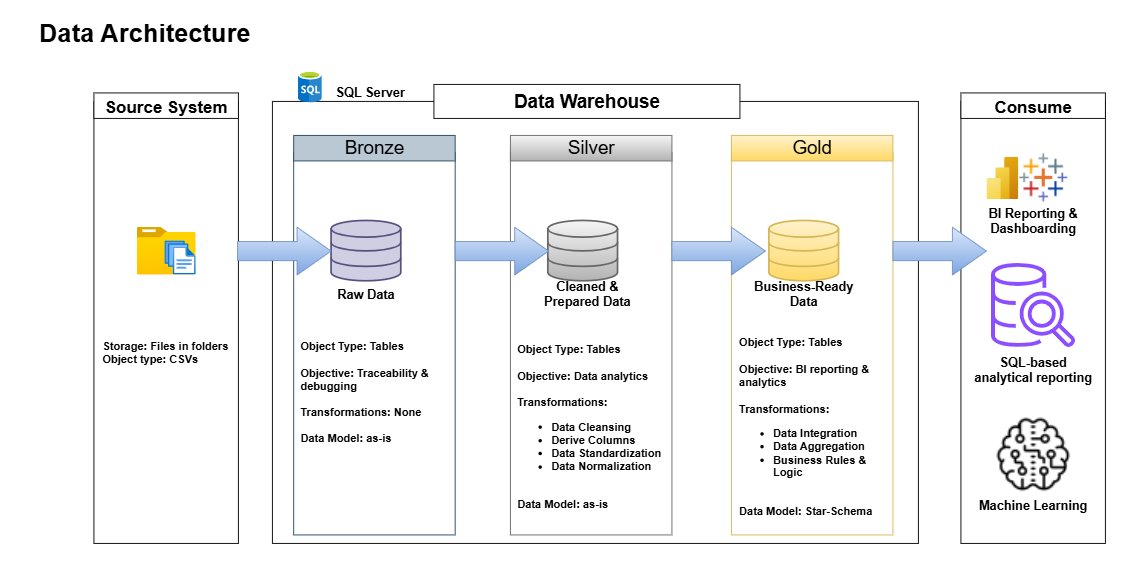

The diagram above was exported from draw.io. Its source (the exported page's mxGraphModel, read from the mxfile embedded in the PNG):
<mxGraphModel dx="1307" dy="622" grid="1" gridSize="10" guides="1" tooltips="1" connect="1" arrows="1" fold="1" page="1" pageScale="1" pageWidth="1600" pageHeight="900" math="0" shadow="0">
  <root>
    <mxCell id="0" />
    <mxCell id="1" parent="0" />
    <mxCell id="GjZ8DsotvANNjAX--JA7-1" value="Data Architecture" style="text;html=1;align=center;verticalAlign=middle;whiteSpace=wrap;rounded=0;fontStyle=1;fontSize=30;" parent="1" vertex="1">
      <mxGeometry x="50" y="20" width="300" height="30" as="geometry" />
    </mxCell>
    <mxCell id="GjZ8DsotvANNjAX--JA7-2" value="" style="rounded=0;whiteSpace=wrap;html=1;fillColor=none;" parent="1" vertex="1">
      <mxGeometry x="140" y="115.84" width="170" height="520" as="geometry" />
    </mxCell>
    <mxCell id="GjZ8DsotvANNjAX--JA7-3" value="Source System" style="rounded=0;whiteSpace=wrap;html=1;fontStyle=1;fontSize=20;" parent="1" vertex="1">
      <mxGeometry x="140" y="105.84" width="170" height="30" as="geometry" />
    </mxCell>
    <mxCell id="GjZ8DsotvANNjAX--JA7-4" value="" style="rounded=0;whiteSpace=wrap;html=1;fillColor=none;" parent="1" vertex="1">
      <mxGeometry x="350" y="115.84" width="760" height="520" as="geometry" />
    </mxCell>
    <mxCell id="GjZ8DsotvANNjAX--JA7-6" value="Data Warehouse" style="rounded=0;whiteSpace=wrap;html=1;fontStyle=1;fontSize=22;" parent="1" vertex="1">
      <mxGeometry x="540" y="95.84" width="360" height="40" as="geometry" />
    </mxCell>
    <mxCell id="GjZ8DsotvANNjAX--JA7-8" value="" style="rounded=0;whiteSpace=wrap;html=1;fillColor=none;strokeColor=#23445d;" parent="1" vertex="1">
      <mxGeometry x="375" y="175.84" width="190" height="450" as="geometry" />
    </mxCell>
    <mxCell id="GjZ8DsotvANNjAX--JA7-9" value="Bronze" style="rounded=0;whiteSpace=wrap;html=1;fontSize=22;fillColor=#bac8d3;strokeColor=#23445d;" parent="1" vertex="1">
      <mxGeometry x="375" y="155.84" width="190" height="30" as="geometry" />
    </mxCell>
    <mxCell id="GjZ8DsotvANNjAX--JA7-10" value="" style="rounded=0;whiteSpace=wrap;html=1;fillColor=none;gradientColor=#ffd966;strokeColor=#d6b656;" parent="1" vertex="1">
      <mxGeometry x="890" y="175.84" width="190" height="450" as="geometry" />
    </mxCell>
    <mxCell id="GjZ8DsotvANNjAX--JA7-11" value="Gold" style="rounded=0;whiteSpace=wrap;html=1;fontSize=22;fillColor=#fff2cc;gradientColor=#ffd966;strokeColor=#d6b656;" parent="1" vertex="1">
      <mxGeometry x="890" y="155.84" width="190" height="30" as="geometry" />
    </mxCell>
    <mxCell id="GjZ8DsotvANNjAX--JA7-12" value="" style="rounded=0;whiteSpace=wrap;html=1;fillColor=none;gradientColor=#b3b3b3;strokeColor=#666666;" parent="1" vertex="1">
      <mxGeometry x="630" y="175.84" width="190" height="450" as="geometry" />
    </mxCell>
    <mxCell id="GjZ8DsotvANNjAX--JA7-13" value="Silver" style="rounded=0;whiteSpace=wrap;html=1;fontSize=22;fillColor=#f5f5f5;gradientColor=#b3b3b3;strokeColor=#666666;" parent="1" vertex="1">
      <mxGeometry x="630" y="155.84" width="190" height="30" as="geometry" />
    </mxCell>
    <mxCell id="GjZ8DsotvANNjAX--JA7-15" value="" style="image;aspect=fixed;html=1;points=[];align=center;fontSize=12;image=img/lib/azure2/general/Folder_Blank.svg;" parent="1" vertex="1">
      <mxGeometry x="190.5" y="263.34" width="69" height="56.00000000000001" as="geometry" />
    </mxCell>
    <mxCell id="GjZ8DsotvANNjAX--JA7-16" value="" style="image;aspect=fixed;html=1;points=[];align=center;fontSize=12;image=img/lib/azure2/general/Files.svg;" parent="1" vertex="1">
      <mxGeometry x="222.93" y="279.34" width="36.57" height="40" as="geometry" />
    </mxCell>
    <mxCell id="GjZ8DsotvANNjAX--JA7-17" value="Storage: Files in folders&lt;div&gt;Object type: CSVs&lt;/div&gt;" style="rounded=0;whiteSpace=wrap;html=1;align=left;fontStyle=1;fontSize=13;fillColor=none;strokeColor=none;" parent="1" vertex="1">
      <mxGeometry x="147.5" y="375.84" width="155" height="70" as="geometry" />
    </mxCell>
    <mxCell id="GjZ8DsotvANNjAX--JA7-18" value="" style="html=1;verticalLabelPosition=bottom;align=center;labelBackgroundColor=#ffffff;verticalAlign=top;strokeWidth=2;strokeColor=#56517e;shadow=0;dashed=0;shape=mxgraph.ios7.icons.data;fillColor=#d0cee2;" parent="1" vertex="1">
      <mxGeometry x="419" y="255.83999999999997" width="82" height="71" as="geometry" />
    </mxCell>
    <mxCell id="GjZ8DsotvANNjAX--JA7-19" value="" style="html=1;verticalLabelPosition=bottom;align=center;labelBackgroundColor=#ffffff;verticalAlign=top;strokeWidth=2;strokeColor=#666666;shadow=0;dashed=0;shape=mxgraph.ios7.icons.data;fillColor=#f5f5f5;gradientColor=#b3b3b3;" parent="1" vertex="1">
      <mxGeometry x="674" y="255.83999999999997" width="82" height="71" as="geometry" />
    </mxCell>
    <mxCell id="GjZ8DsotvANNjAX--JA7-20" value="" style="html=1;verticalLabelPosition=bottom;align=center;labelBackgroundColor=#ffffff;verticalAlign=top;strokeWidth=2;strokeColor=#d6b656;shadow=0;dashed=0;shape=mxgraph.ios7.icons.data;fillColor=#fff2cc;gradientColor=#ffd966;" parent="1" vertex="1">
      <mxGeometry x="934" y="255.83999999999997" width="82" height="71" as="geometry" />
    </mxCell>
    <mxCell id="GjZ8DsotvANNjAX--JA7-21" value="Raw Data" style="text;html=1;align=center;verticalAlign=middle;whiteSpace=wrap;rounded=0;fontSize=15;fontStyle=1" parent="1" vertex="1">
      <mxGeometry x="425" y="326.84" width="70" height="30" as="geometry" />
    </mxCell>
    <mxCell id="GjZ8DsotvANNjAX--JA7-22" value="Cleaned &amp;amp; Prepared Data" style="text;html=1;align=center;verticalAlign=middle;whiteSpace=wrap;rounded=0;fontSize=15;fontStyle=1" parent="1" vertex="1">
      <mxGeometry x="667.5" y="326.84" width="105" height="30" as="geometry" />
    </mxCell>
    <mxCell id="GjZ8DsotvANNjAX--JA7-23" value="Business-Ready Data" style="text;html=1;align=center;verticalAlign=middle;whiteSpace=wrap;rounded=0;fontSize=15;fontStyle=1" parent="1" vertex="1">
      <mxGeometry x="911.25" y="326.84" width="127.5" height="30" as="geometry" />
    </mxCell>
    <mxCell id="GjZ8DsotvANNjAX--JA7-24" value="&lt;div&gt;&lt;br&gt;&lt;/div&gt;&lt;div&gt;Object Type: Tables&lt;/div&gt;&lt;div&gt;&lt;br&gt;&lt;/div&gt;Objective: Traceability &amp;amp; debugging&lt;div&gt;&lt;br&gt;&lt;/div&gt;&lt;div&gt;Transformations: None&lt;/div&gt;&lt;div&gt;&lt;br&gt;&lt;/div&gt;&lt;div&gt;Data Model: as-is&lt;/div&gt;&lt;div&gt;&lt;br&gt;&lt;div&gt;&lt;br&gt;&lt;/div&gt;&lt;/div&gt;" style="rounded=0;whiteSpace=wrap;html=1;align=left;fontStyle=1;fontSize=13;fillColor=none;strokeColor=none;" parent="1" vertex="1">
      <mxGeometry x="381.25" y="365.84" width="178.75" height="200" as="geometry" />
    </mxCell>
    <mxCell id="GjZ8DsotvANNjAX--JA7-25" value="&lt;div&gt;&lt;br&gt;&lt;/div&gt;&lt;div&gt;Object Type: Tables&lt;/div&gt;&lt;div&gt;&lt;br&gt;&lt;/div&gt;Objective: Data analytics&lt;div&gt;&lt;br&gt;&lt;/div&gt;&lt;div&gt;Transformations:&amp;nbsp;&lt;/div&gt;&lt;div&gt;&lt;ul&gt;&lt;li&gt;Data Cleansing&lt;/li&gt;&lt;li&gt;Derive Columns&lt;/li&gt;&lt;li&gt;Data Standardization&lt;/li&gt;&lt;li&gt;Data Normalization&lt;/li&gt;&lt;/ul&gt;&lt;/div&gt;&lt;div&gt;&lt;br&gt;&lt;/div&gt;&lt;div&gt;Data Model: as-is&lt;/div&gt;&lt;div&gt;&lt;br&gt;&lt;div&gt;&lt;br&gt;&lt;/div&gt;&lt;/div&gt;" style="rounded=0;whiteSpace=wrap;html=1;align=left;fontStyle=1;fontSize=13;fillColor=none;strokeColor=none;" parent="1" vertex="1">
      <mxGeometry x="635.78" y="395.84" width="178.44" height="220" as="geometry" />
    </mxCell>
    <mxCell id="GjZ8DsotvANNjAX--JA7-26" value="&lt;div&gt;&lt;br&gt;&lt;/div&gt;&lt;div&gt;Object Type: Tables&lt;/div&gt;&lt;div&gt;&lt;br&gt;&lt;/div&gt;Objective: BI reporting &amp;amp; analytics&lt;div&gt;&lt;br&gt;&lt;/div&gt;&lt;div&gt;Transformations:&amp;nbsp;&lt;/div&gt;&lt;div&gt;&lt;ul&gt;&lt;li&gt;Data Integration&lt;/li&gt;&lt;li&gt;Data Aggregation&lt;/li&gt;&lt;li&gt;Business Rules &amp;amp; Logic&lt;/li&gt;&lt;/ul&gt;&lt;/div&gt;&lt;div&gt;&lt;br&gt;&lt;/div&gt;&lt;div&gt;Data Model: Star-Schema&lt;/div&gt;&lt;div&gt;&lt;br&gt;&lt;div&gt;&lt;br&gt;&lt;/div&gt;&lt;/div&gt;" style="rounded=0;whiteSpace=wrap;html=1;align=left;fontStyle=1;fontSize=13;fillColor=none;strokeColor=none;" parent="1" vertex="1">
      <mxGeometry x="896.56" y="395.84" width="176.87" height="220" as="geometry" />
    </mxCell>
    <mxCell id="GjZ8DsotvANNjAX--JA7-27" value="" style="rounded=0;whiteSpace=wrap;html=1;fillColor=none;" parent="1" vertex="1">
      <mxGeometry x="1160" y="115.84" width="170" height="520" as="geometry" />
    </mxCell>
    <mxCell id="GjZ8DsotvANNjAX--JA7-28" value="Consume" style="rounded=0;whiteSpace=wrap;html=1;fontStyle=1;fontSize=20;" parent="1" vertex="1">
      <mxGeometry x="1160" y="105.84" width="170" height="30" as="geometry" />
    </mxCell>
    <mxCell id="GjZ8DsotvANNjAX--JA7-32" value="" style="image;aspect=fixed;html=1;points=[];align=center;fontSize=12;image=img/lib/azure2/analytics/Power_BI_Embedded.svg;" parent="1" vertex="1">
      <mxGeometry x="1190" y="180.84" width="37.5" height="50" as="geometry" />
    </mxCell>
    <mxCell id="GjZ8DsotvANNjAX--JA7-33" value="" style="shape=image;aspect=fixed;image=data:image/png,(base64 omitted: 1344 chars);" parent="1" vertex="1">
      <mxGeometry x="1227.5" y="175.84" width="60" height="60" as="geometry" />
    </mxCell>
    <mxCell id="GjZ8DsotvANNjAX--JA7-34" value="BI Reporting &amp;amp; Dashboarding" style="text;html=1;align=center;verticalAlign=middle;whiteSpace=wrap;rounded=0;fontStyle=1;fontSize=15;" parent="1" vertex="1">
      <mxGeometry x="1180" y="240.84" width="130" height="30" as="geometry" />
    </mxCell>
    <mxCell id="GjZ8DsotvANNjAX--JA7-35" value="" style="sketch=0;outlineConnect=0;fontColor=#232F3E;gradientColor=none;fillColor=#8C4FFF;strokeColor=none;dashed=0;verticalLabelPosition=bottom;verticalAlign=top;align=center;html=1;fontSize=12;fontStyle=0;aspect=fixed;pointerEvents=1;shape=mxgraph.aws4.redshift_query_editor_v20_light;" parent="1" vertex="1">
      <mxGeometry x="1195.5" y="305.84" width="99" height="99" as="geometry" />
    </mxCell>
    <mxCell id="GjZ8DsotvANNjAX--JA7-37" value="SQL-based analytical reporting" style="text;html=1;align=center;verticalAlign=middle;whiteSpace=wrap;rounded=0;fontStyle=1;fontSize=15;" parent="1" vertex="1">
      <mxGeometry x="1170" y="415.84" width="150" height="30" as="geometry" />
    </mxCell>
    <mxCell id="GjZ8DsotvANNjAX--JA7-38" value="" style="shape=image;aspect=fixed;image=data:image/png,(base64 omitted: 2392 chars);" parent="1" vertex="1">
      <mxGeometry x="1200" y="485.84" width="90" height="90" as="geometry" />
    </mxCell>
    <mxCell id="GjZ8DsotvANNjAX--JA7-39" value="Machine Learning" style="text;html=1;align=center;verticalAlign=middle;whiteSpace=wrap;rounded=0;fontStyle=1;fontSize=15;" parent="1" vertex="1">
      <mxGeometry x="1170" y="575.84" width="150" height="30" as="geometry" />
    </mxCell>
    <mxCell id="GjZ8DsotvANNjAX--JA7-40" value="" style="image;sketch=0;aspect=fixed;html=1;points=[];align=center;fontSize=12;image=img/lib/mscae/SQL_Database_generic.svg;" parent="1" vertex="1">
      <mxGeometry x="380" y="80" width="28" height="36.84" as="geometry" />
    </mxCell>
    <mxCell id="GjZ8DsotvANNjAX--JA7-41" value="SQL Server" style="text;html=1;align=center;verticalAlign=middle;whiteSpace=wrap;rounded=0;fontStyle=1;fontSize=15;" parent="1" vertex="1">
      <mxGeometry x="419" y="95.84" width="92" height="17.58" as="geometry" />
    </mxCell>
    <mxCell id="GjZ8DsotvANNjAX--JA7-43" value="" style="html=1;shadow=0;dashed=0;align=center;verticalAlign=middle;shape=mxgraph.arrows2.arrow;dy=0.6;dx=40;notch=0;fillColor=#dae8fc;gradientColor=#7ea6e0;strokeColor=#6c8ebf;" parent="1" vertex="1">
      <mxGeometry x="309" y="263.84" width="110" height="56.16" as="geometry" />
    </mxCell>
    <mxCell id="GjZ8DsotvANNjAX--JA7-45" value="" style="html=1;shadow=0;dashed=0;align=center;verticalAlign=middle;shape=mxgraph.arrows2.arrow;dy=0.6;dx=40;notch=0;fillColor=#dae8fc;gradientColor=#7ea6e0;strokeColor=#6c8ebf;" parent="1" vertex="1">
      <mxGeometry x="565" y="263.84" width="110" height="56.16" as="geometry" />
    </mxCell>
    <mxCell id="GjZ8DsotvANNjAX--JA7-46" value="" style="html=1;shadow=0;dashed=0;align=center;verticalAlign=middle;shape=mxgraph.arrows2.arrow;dy=0.6;dx=40;notch=0;fillColor=#dae8fc;gradientColor=#7ea6e0;strokeColor=#6c8ebf;" parent="1" vertex="1">
      <mxGeometry x="820" y="263.84" width="110" height="56.16" as="geometry" />
    </mxCell>
    <mxCell id="GjZ8DsotvANNjAX--JA7-47" value="" style="html=1;shadow=0;dashed=0;align=center;verticalAlign=middle;shape=mxgraph.arrows2.arrow;dy=0.6;dx=40;notch=0;fillColor=#dae8fc;gradientColor=#7ea6e0;strokeColor=#6c8ebf;" parent="1" vertex="1">
      <mxGeometry x="1080" y="263.84" width="110" height="56.16" as="geometry" />
    </mxCell>
  </root>
</mxGraphModel>